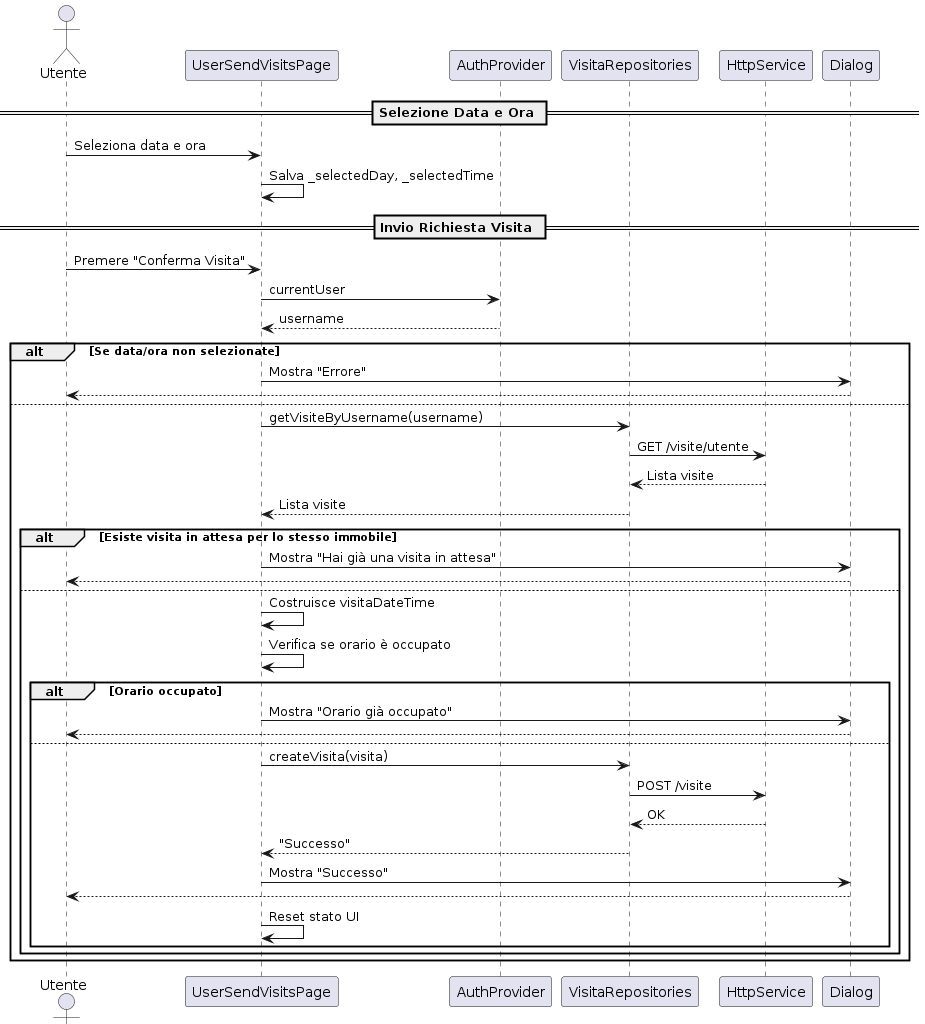

The diagram above was rendered by PlantUML. Its source (embedded in the PNG):
@startuml
actor Utente
participant UserSendVisitsPage
participant AuthProvider
participant VisitaRepositories
participant HttpService
participant Dialog as CupertinoDialog

== Selezione Data e Ora ==
Utente -> UserSendVisitsPage : Seleziona data e ora
UserSendVisitsPage -> UserSendVisitsPage : Salva _selectedDay, _selectedTime

== Invio Richiesta Visita ==
Utente -> UserSendVisitsPage : Premere "Conferma Visita"
UserSendVisitsPage -> AuthProvider : currentUser
AuthProvider --> UserSendVisitsPage : username

alt Se data/ora non selezionate
    UserSendVisitsPage -> CupertinoDialog : Mostra "Errore"
    CupertinoDialog --> Utente
else

    UserSendVisitsPage -> VisitaRepositories : getVisiteByUsername(username)
    VisitaRepositories -> HttpService : GET /visite/utente
    HttpService --> VisitaRepositories : Lista visite
    VisitaRepositories --> UserSendVisitsPage : Lista visite

    alt Esiste visita in attesa per lo stesso immobile
        UserSendVisitsPage -> CupertinoDialog : Mostra "Hai già una visita in attesa"
        CupertinoDialog --> Utente
    else

        UserSendVisitsPage -> UserSendVisitsPage : Costruisce visitaDateTime
        UserSendVisitsPage -> UserSendVisitsPage : Verifica se orario è occupato

        alt Orario occupato
            UserSendVisitsPage -> CupertinoDialog : Mostra "Orario già occupato"
            CupertinoDialog --> Utente
        else
            UserSendVisitsPage -> VisitaRepositories : createVisita(visita)
            VisitaRepositories -> HttpService : POST /visite
            HttpService --> VisitaRepositories : OK
            VisitaRepositories --> UserSendVisitsPage : "Successo"

            UserSendVisitsPage -> CupertinoDialog : Mostra "Successo"
            CupertinoDialog --> Utente
            UserSendVisitsPage -> UserSendVisitsPage : Reset stato UI

        end
    end
end
@enduml